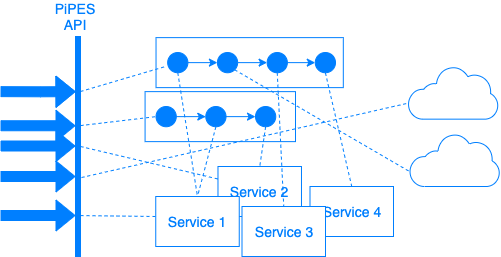

The diagram above was exported from draw.io. Its source (the exported page's mxGraphModel, read from the mxfile embedded in the PNG):
<mxGraphModel dx="1346" dy="725" grid="1" gridSize="10" guides="1" tooltips="1" connect="1" arrows="1" fold="1" page="0" pageScale="1" pageWidth="827" pageHeight="1169" math="0" shadow="0">
  <root>
    <mxCell id="0" />
    <mxCell id="1" parent="0" />
    <mxCell id="2" value="Service 4" style="rounded=0;whiteSpace=wrap;html=1;strokeColor=#007FFF;fillColor=#FFFFFF;fontColor=#007FFF;align=center;fontSize=14;" vertex="1" parent="1">
      <mxGeometry x="274.5" y="1950" width="83.5" height="50" as="geometry" />
    </mxCell>
    <mxCell id="3" value="Service 2" style="rounded=0;whiteSpace=wrap;html=1;strokeColor=#007FFF;fillColor=#FFFFFF;fontColor=#007FFF;align=center;fontSize=14;" vertex="1" parent="1">
      <mxGeometry x="182.48" y="1930" width="83.5" height="50" as="geometry" />
    </mxCell>
    <mxCell id="4" style="rounded=0;orthogonalLoop=1;jettySize=auto;html=1;exitX=1;exitY=0.25;exitDx=0;exitDy=0;startArrow=none;startFill=0;strokeColor=#007FFF;fillColor=#007FFF;fontSize=14;fontColor=#007FFF;dashed=1;endArrow=none;endFill=0;" edge="1" source="9" parent="1">
      <mxGeometry relative="1" as="geometry">
        <mxPoint x="130" y="1830" as="targetPoint" />
      </mxGeometry>
    </mxCell>
    <mxCell id="5" style="edgeStyle=none;rounded=0;orthogonalLoop=1;jettySize=auto;html=1;exitX=1;exitY=0.405;exitDx=0;exitDy=0;entryX=0;entryY=0.5;entryDx=0;entryDy=0;dashed=1;startArrow=none;startFill=0;endArrow=none;endFill=0;strokeColor=#007FFF;fillColor=#007FFF;fontSize=14;fontColor=#007FFF;exitPerimeter=0;" edge="1" source="9" target="22" parent="1">
      <mxGeometry relative="1" as="geometry" />
    </mxCell>
    <mxCell id="6" style="edgeStyle=none;rounded=0;orthogonalLoop=1;jettySize=auto;html=1;exitX=1;exitY=0.5;exitDx=0;exitDy=0;entryX=0;entryY=0.25;entryDx=0;entryDy=0;dashed=1;startArrow=none;startFill=0;endArrow=none;endFill=0;strokeColor=#007FFF;fillColor=#007FFF;fontSize=14;fontColor=#007FFF;" edge="1" source="9" target="3" parent="1">
      <mxGeometry relative="1" as="geometry" />
    </mxCell>
    <mxCell id="7" style="edgeStyle=none;rounded=0;orthogonalLoop=1;jettySize=auto;html=1;exitX=1;exitY=0.814;exitDx=0;exitDy=0;dashed=1;startArrow=none;startFill=0;endArrow=none;endFill=0;strokeColor=#007FFF;fillColor=#007FFF;fontSize=14;fontColor=#007FFF;exitPerimeter=0;" edge="1" source="9" parent="1">
      <mxGeometry relative="1" as="geometry">
        <mxPoint x="120" y="1980" as="targetPoint" />
      </mxGeometry>
    </mxCell>
    <mxCell id="8" style="edgeStyle=none;rounded=0;orthogonalLoop=1;jettySize=auto;html=1;exitX=1.2;exitY=0.641;exitDx=0;exitDy=0;dashed=1;startArrow=none;startFill=0;endArrow=none;endFill=0;strokeColor=#007FFF;fillColor=#007FFF;fontSize=14;fontColor=#007FFF;exitPerimeter=0;" edge="1" source="9" target="30" parent="1">
      <mxGeometry relative="1" as="geometry" />
    </mxCell>
    <mxCell id="9" value="" style="rounded=0;whiteSpace=wrap;html=1;strokeColor=#007FFF;fontColor=#007FFF;align=left;fillColor=#007FFF;" vertex="1" parent="1">
      <mxGeometry x="40" y="1800" width="5" height="220" as="geometry" />
    </mxCell>
    <mxCell id="10" style="edgeStyle=orthogonalEdgeStyle;rounded=0;orthogonalLoop=1;jettySize=auto;html=1;exitX=1;exitY=0.5;exitDx=0;exitDy=0;entryX=0;entryY=0.5;entryDx=0;entryDy=0;startArrow=none;startFill=0;strokeColor=#007FFF;fillColor=#007FFF;fontSize=14;fontColor=#007FFF;" edge="1" source="12" target="15" parent="1">
      <mxGeometry relative="1" as="geometry" />
    </mxCell>
    <mxCell id="11" style="edgeStyle=none;rounded=0;orthogonalLoop=1;jettySize=auto;html=1;exitX=0.5;exitY=1;exitDx=0;exitDy=0;entryX=0.5;entryY=0;entryDx=0;entryDy=0;dashed=1;startArrow=none;startFill=0;endArrow=none;endFill=0;strokeColor=#007FFF;fillColor=#007FFF;fontSize=14;fontColor=#007FFF;" edge="1" source="12" target="28" parent="1">
      <mxGeometry relative="1" as="geometry" />
    </mxCell>
    <mxCell id="12" value="" style="shape=mxgraph.bpmn.shape;html=1;verticalLabelPosition=bottom;verticalAlign=top;align=center;perimeter=ellipsePerimeter;outlineConnect=0;outline=standard;symbol=general;shadow=0;dashed=0;fontSize=15;fontColor=#007FFF;strokeColor=#007FFF;fillColor=#007FFF;glass=0;" vertex="1" parent="1">
      <mxGeometry x="132.15" y="1816" width="20.25" height="20.25" as="geometry" />
    </mxCell>
    <mxCell id="13" style="edgeStyle=orthogonalEdgeStyle;rounded=0;orthogonalLoop=1;jettySize=auto;html=1;exitX=1;exitY=0.5;exitDx=0;exitDy=0;entryX=0;entryY=0.5;entryDx=0;entryDy=0;startArrow=none;startFill=0;strokeColor=#007FFF;fillColor=#007FFF;fontSize=14;fontColor=#007FFF;" edge="1" source="15" target="18" parent="1">
      <mxGeometry relative="1" as="geometry" />
    </mxCell>
    <mxCell id="14" style="edgeStyle=none;rounded=0;orthogonalLoop=1;jettySize=auto;html=1;exitX=0.855;exitY=0.855;exitDx=0;exitDy=0;entryX=-0.006;entryY=0.715;entryDx=0;entryDy=0;entryPerimeter=0;dashed=1;startArrow=none;startFill=0;endArrow=none;endFill=0;strokeColor=#007FFF;fillColor=#007FFF;fontSize=14;fontColor=#007FFF;exitPerimeter=0;" edge="1" source="15" target="31" parent="1">
      <mxGeometry relative="1" as="geometry" />
    </mxCell>
    <mxCell id="15" value="" style="shape=mxgraph.bpmn.shape;html=1;verticalLabelPosition=bottom;verticalAlign=top;align=center;perimeter=ellipsePerimeter;outlineConnect=0;outline=standard;symbol=general;shadow=0;dashed=0;fontSize=15;fontColor=#007FFF;strokeColor=#007FFF;fillColor=#007FFF;glass=0;" vertex="1" parent="1">
      <mxGeometry x="181.9" y="1816" width="20.25" height="20.25" as="geometry" />
    </mxCell>
    <mxCell id="16" style="edgeStyle=orthogonalEdgeStyle;rounded=0;orthogonalLoop=1;jettySize=auto;html=1;exitX=1;exitY=0.5;exitDx=0;exitDy=0;entryX=0;entryY=0.5;entryDx=0;entryDy=0;startArrow=none;startFill=0;strokeColor=#007FFF;fillColor=#007FFF;fontSize=14;fontColor=#007FFF;" edge="1" source="18" target="20" parent="1">
      <mxGeometry relative="1" as="geometry" />
    </mxCell>
    <mxCell id="17" style="edgeStyle=none;rounded=0;orthogonalLoop=1;jettySize=auto;html=1;exitX=0.5;exitY=1;exitDx=0;exitDy=0;entryX=0.5;entryY=0;entryDx=0;entryDy=0;dashed=1;startArrow=none;startFill=0;endArrow=none;endFill=0;strokeColor=#007FFF;fillColor=#007FFF;fontSize=14;fontColor=#007FFF;" edge="1" source="18" target="29" parent="1">
      <mxGeometry relative="1" as="geometry" />
    </mxCell>
    <mxCell id="18" value="" style="shape=mxgraph.bpmn.shape;html=1;verticalLabelPosition=bottom;verticalAlign=top;align=center;perimeter=ellipsePerimeter;outlineConnect=0;outline=standard;symbol=general;shadow=0;dashed=0;fontSize=15;fontColor=#007FFF;strokeColor=#007FFF;fillColor=#007FFF;glass=0;" vertex="1" parent="1">
      <mxGeometry x="231.62000000000003" y="1816" width="20.25" height="20.25" as="geometry" />
    </mxCell>
    <mxCell id="19" style="edgeStyle=none;rounded=0;orthogonalLoop=1;jettySize=auto;html=1;exitX=0.5;exitY=1;exitDx=0;exitDy=0;entryX=0.5;entryY=0;entryDx=0;entryDy=0;dashed=1;startArrow=none;startFill=0;endArrow=none;endFill=0;strokeColor=#007FFF;fillColor=#007FFF;fontSize=14;fontColor=#007FFF;" edge="1" source="20" target="2" parent="1">
      <mxGeometry relative="1" as="geometry" />
    </mxCell>
    <mxCell id="20" value="" style="shape=mxgraph.bpmn.shape;html=1;verticalLabelPosition=bottom;verticalAlign=top;align=center;perimeter=ellipsePerimeter;outlineConnect=0;outline=standard;symbol=general;shadow=0;dashed=0;fontSize=15;fontColor=#007FFF;strokeColor=#007FFF;fillColor=#007FFF;glass=0;" vertex="1" parent="1">
      <mxGeometry x="279.75" y="1816" width="20.25" height="20.25" as="geometry" />
    </mxCell>
    <mxCell id="21" style="edgeStyle=orthogonalEdgeStyle;rounded=0;orthogonalLoop=1;jettySize=auto;html=1;exitX=1;exitY=0.5;exitDx=0;exitDy=0;entryX=0;entryY=0.5;entryDx=0;entryDy=0;startArrow=none;startFill=0;strokeColor=#007FFF;fillColor=#007FFF;fontSize=14;fontColor=#007FFF;" edge="1" source="22" target="25" parent="1">
      <mxGeometry relative="1" as="geometry" />
    </mxCell>
    <mxCell id="22" value="" style="shape=mxgraph.bpmn.shape;html=1;verticalLabelPosition=bottom;verticalAlign=top;align=center;perimeter=ellipsePerimeter;outlineConnect=0;outline=standard;symbol=general;shadow=0;dashed=0;fontSize=15;fontColor=#007FFF;strokeColor=#007FFF;fillColor=#007FFF;glass=0;" vertex="1" parent="1">
      <mxGeometry x="120.53000000000002" y="1870" width="20.25" height="20.25" as="geometry" />
    </mxCell>
    <mxCell id="23" style="edgeStyle=orthogonalEdgeStyle;rounded=0;orthogonalLoop=1;jettySize=auto;html=1;exitX=1;exitY=0.5;exitDx=0;exitDy=0;entryX=0;entryY=0.5;entryDx=0;entryDy=0;startArrow=none;startFill=0;strokeColor=#007FFF;fillColor=#007FFF;fontSize=14;fontColor=#007FFF;" edge="1" source="25" target="27" parent="1">
      <mxGeometry relative="1" as="geometry" />
    </mxCell>
    <mxCell id="24" style="edgeStyle=none;rounded=0;orthogonalLoop=1;jettySize=auto;html=1;exitX=0.5;exitY=1;exitDx=0;exitDy=0;entryX=0.5;entryY=0;entryDx=0;entryDy=0;dashed=1;startArrow=none;startFill=0;endArrow=none;endFill=0;strokeColor=#007FFF;fillColor=#007FFF;fontSize=14;fontColor=#007FFF;" edge="1" source="25" target="28" parent="1">
      <mxGeometry relative="1" as="geometry" />
    </mxCell>
    <mxCell id="25" value="" style="shape=mxgraph.bpmn.shape;html=1;verticalLabelPosition=bottom;verticalAlign=top;align=center;perimeter=ellipsePerimeter;outlineConnect=0;outline=standard;symbol=general;shadow=0;dashed=0;fontSize=15;fontColor=#007FFF;strokeColor=#007FFF;fillColor=#007FFF;glass=0;" vertex="1" parent="1">
      <mxGeometry x="170.28000000000003" y="1870" width="20.25" height="20.25" as="geometry" />
    </mxCell>
    <mxCell id="26" style="edgeStyle=none;rounded=0;orthogonalLoop=1;jettySize=auto;html=1;exitX=0.5;exitY=1;exitDx=0;exitDy=0;entryX=0.5;entryY=0;entryDx=0;entryDy=0;dashed=1;startArrow=none;startFill=0;endArrow=none;endFill=0;strokeColor=#007FFF;fillColor=#007FFF;fontSize=14;fontColor=#007FFF;" edge="1" source="27" target="3" parent="1">
      <mxGeometry relative="1" as="geometry" />
    </mxCell>
    <mxCell id="27" value="" style="shape=mxgraph.bpmn.shape;html=1;verticalLabelPosition=bottom;verticalAlign=top;align=center;perimeter=ellipsePerimeter;outlineConnect=0;outline=standard;symbol=general;shadow=0;dashed=0;fontSize=15;fontColor=#007FFF;strokeColor=#007FFF;fillColor=#007FFF;glass=0;" vertex="1" parent="1">
      <mxGeometry x="220.00000000000006" y="1870" width="20.25" height="20.25" as="geometry" />
    </mxCell>
    <mxCell id="28" value="Service 1" style="rounded=0;whiteSpace=wrap;html=1;strokeColor=#007FFF;fillColor=#FFFFFF;fontColor=#007FFF;align=center;fontSize=14;" vertex="1" parent="1">
      <mxGeometry x="120.25" y="1960" width="83.5" height="50" as="geometry" />
    </mxCell>
    <mxCell id="29" value="Service 3" style="rounded=0;whiteSpace=wrap;html=1;strokeColor=#007FFF;fillColor=#FFFFFF;fontColor=#007FFF;align=center;fontSize=14;" vertex="1" parent="1">
      <mxGeometry x="206.5" y="1970" width="83.5" height="50" as="geometry" />
    </mxCell>
    <mxCell id="30" value="" style="pointerEvents=1;shadow=0;dashed=0;html=1;strokeColor=#007FFF;fillColor=none;labelPosition=center;verticalLabelPosition=bottom;outlineConnect=0;verticalAlign=top;align=center;shape=mxgraph.office.clouds.private_cloud;glass=0;fontSize=15;fontColor=#007FFF;aspect=fixed;" vertex="1" parent="1">
      <mxGeometry x="373" y="1830" width="90" height="52.66" as="geometry" />
    </mxCell>
    <mxCell id="31" value="" style="pointerEvents=1;shadow=0;dashed=0;html=1;strokeColor=#007FFF;fillColor=none;labelPosition=center;verticalLabelPosition=bottom;outlineConnect=0;verticalAlign=top;align=center;shape=mxgraph.office.clouds.private_cloud;glass=0;fontSize=15;fontColor=#007FFF;aspect=fixed;" vertex="1" parent="1">
      <mxGeometry x="374.5" y="1897.34" width="90" height="52.66" as="geometry" />
    </mxCell>
    <mxCell id="32" value="" style="rounded=0;whiteSpace=wrap;html=1;strokeColor=#007FFF;fillColor=none;fontSize=14;fontColor=#007FFF;align=left;" vertex="1" parent="1">
      <mxGeometry x="120.53" y="1801.13" width="187.28" height="50" as="geometry" />
    </mxCell>
    <mxCell id="33" value="" style="rounded=0;whiteSpace=wrap;html=1;strokeColor=#007FFF;fillColor=none;fontSize=14;fontColor=#007FFF;align=left;" vertex="1" parent="1">
      <mxGeometry x="109.58" y="1855.13" width="150.42" height="50" as="geometry" />
    </mxCell>
    <mxCell id="34" value="" style="shape=flexArrow;endArrow=classic;strokeColor=#007FFF;fontSize=12;fontColor=#007FFF;verticalAlign=bottom;labelPosition=center;verticalLabelPosition=top;align=center;html=1;fillColor=#007FFF;" edge="1" parent="1">
      <mxGeometry x="-0.1111" y="10" width="50" height="50" relative="1" as="geometry">
        <mxPoint x="-35" y="1855.13" as="sourcePoint" />
        <mxPoint x="40" y="1855.13" as="targetPoint" />
        <Array as="points">
          <mxPoint x="5" y="1855.3" />
        </Array>
        <mxPoint as="offset" />
      </mxGeometry>
    </mxCell>
    <mxCell id="35" value="" style="shape=flexArrow;endArrow=classic;strokeColor=#007FFF;fontSize=12;fontColor=#007FFF;verticalAlign=bottom;labelPosition=center;verticalLabelPosition=top;align=center;html=1;fillColor=#007FFF;" edge="1" parent="1">
      <mxGeometry x="-0.1111" y="10" width="50" height="50" relative="1" as="geometry">
        <mxPoint x="-35" y="1889.25" as="sourcePoint" />
        <mxPoint x="40" y="1889.25" as="targetPoint" />
        <mxPoint as="offset" />
      </mxGeometry>
    </mxCell>
    <mxCell id="36" value="" style="shape=flexArrow;endArrow=classic;strokeColor=#007FFF;fontSize=12;fontColor=#007FFF;verticalAlign=bottom;labelPosition=center;verticalLabelPosition=top;align=center;html=1;fillColor=#007FFF;" edge="1" parent="1">
      <mxGeometry x="-0.1111" y="10" width="50" height="50" relative="1" as="geometry">
        <mxPoint x="-35" y="1909.5" as="sourcePoint" />
        <mxPoint x="40" y="1909.5" as="targetPoint" />
        <mxPoint as="offset" />
      </mxGeometry>
    </mxCell>
    <mxCell id="37" value="" style="shape=flexArrow;endArrow=classic;strokeColor=#007FFF;fontSize=12;fontColor=#007FFF;verticalAlign=bottom;labelPosition=center;verticalLabelPosition=top;align=center;html=1;fillColor=#007FFF;" edge="1" parent="1">
      <mxGeometry x="-0.1111" y="10" width="50" height="50" relative="1" as="geometry">
        <mxPoint x="-35" y="1940" as="sourcePoint" />
        <mxPoint x="40" y="1940" as="targetPoint" />
        <mxPoint as="offset" />
      </mxGeometry>
    </mxCell>
    <mxCell id="38" value="" style="shape=flexArrow;endArrow=classic;strokeColor=#007FFF;fontSize=12;fontColor=#007FFF;verticalAlign=bottom;labelPosition=center;verticalLabelPosition=top;align=center;html=1;fillColor=#007FFF;" edge="1" parent="1">
      <mxGeometry x="-0.1111" y="10" width="50" height="50" relative="1" as="geometry">
        <mxPoint x="-35" y="1979" as="sourcePoint" />
        <mxPoint x="40" y="1979" as="targetPoint" />
        <mxPoint as="offset" />
      </mxGeometry>
    </mxCell>
    <mxCell id="39" value="PiPES&lt;br style=&quot;font-size: 14px&quot;&gt;API" style="text;html=1;strokeColor=none;fillColor=none;align=center;verticalAlign=middle;whiteSpace=wrap;rounded=0;fontSize=14;fontColor=#007FFF;" vertex="1" parent="1">
      <mxGeometry x="20" y="1770" width="40" height="20" as="geometry" />
    </mxCell>
  </root>
</mxGraphModel>